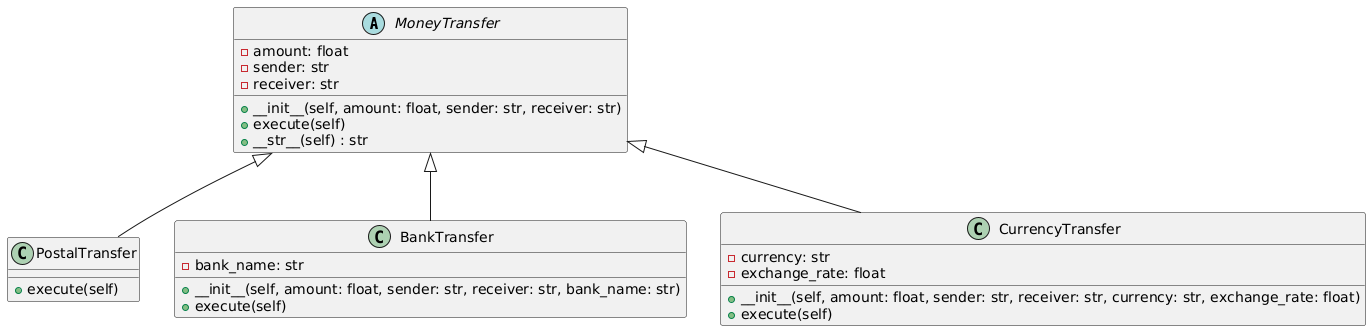

The diagram above was rendered by PlantUML. Its source (embedded in the PNG):
@startuml
' Определение базового класса Transfer
abstract class MoneyTransfer {
    - amount: float
    - sender: str
    - receiver: str
    + __init__(self, amount: float, sender: str, receiver: str)
    + execute(self)
    + __str__(self) : str
}

' Почтовый перевод
class PostalTransfer {
    + execute(self)
}

' Банковский перевод
class BankTransfer {
    - bank_name: str
    + __init__(self, amount: float, sender: str, receiver: str, bank_name: str)
    + execute(self)
}

' Валютный перевод
class CurrencyTransfer {
    - currency: str
    - exchange_rate: float
    + __init__(self, amount: float, sender: str, receiver: str, currency: str, exchange_rate: float)
    + execute(self)
}

' Связи классов переводов с базовым классом
MoneyTransfer <|-- PostalTransfer
MoneyTransfer <|-- BankTransfer
MoneyTransfer <|-- CurrencyTransfer
@enduml